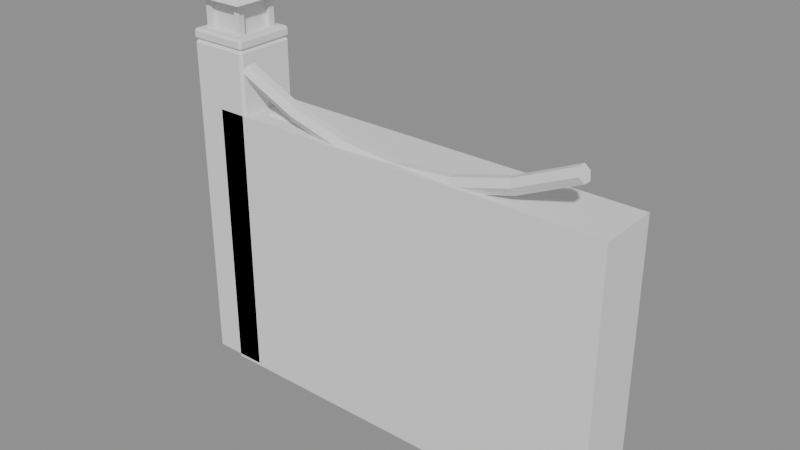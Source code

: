# Source: model.blend  (saved by Blender 5.2.45; exported with 4.5.12 LTS)
import bpy
from mathutils import Matrix  # noqa: F401  (used for matrix-valued properties, if any)

bpy.ops.wm.read_factory_settings(use_empty=True)
scene = bpy.context.scene
scene.name = 'Scene'

# ---- meshes
me_post__woodwarmshade = bpy.data.meshes.new('Post__WoodWarmShade')
me_post__woodwarmshade.from_pydata([(-3.41, -0.41, 0.0), (-3.41, -0.45, 0.04), (-3.45, -0.41, 0.04), (-3.41, -0.45, 4.86), (-3.41, -0.41, 4.9), (-3.45, -0.41, 4.86), (-3.41, 0.41, 0.0), (-3.45, 0.41, 0.04), (-3.41, 0.45, 0.04), (-3.41, 0.41, 4.9), (-3.41, 0.45, 4.86), (-3.45, 0.41, 4.86), (-2.59, -0.41, 0.0), (-2.55, -0.41, 0.04), (-2.59, -0.45, 0.04), (-2.59, -0.41, 4.9), (-2.59, -0.45, 4.86), (-2.55, -0.41, 4.86), (-2.59, 0.41, 0.0), (-2.59, 0.45, 0.04), (-2.55, 0.41, 0.04), (-2.59, 0.41, 4.9), (-2.55, 0.41, 4.86), (-2.59, 0.45, 4.86), (-3.42, -0.42, 4.9), (-3.42, -0.45, 4.93), (-3.45, -0.42, 4.93), (-3.42, -0.45, 5.02), (-3.42, -0.42, 5.05), (-3.45, -0.42, 5.02), (-3.42, 0.42, 4.9), (-3.45, 0.42, 4.93), (-3.42, 0.45, 4.93), (-3.42, 0.42, 5.05), (-3.42, 0.45, 5.02), (-3.45, 0.42, 5.02), (-2.58, -0.42, 4.9), (-2.55, -0.42, 4.93), (-2.58, -0.45, 4.93), (-2.58, -0.42, 5.05), (-2.58, -0.45, 5.02), (-2.55, -0.42, 5.02), (-2.58, 0.42, 4.9), (-2.58, 0.45, 4.93), (-2.55, 0.42, 4.93), (-2.58, 0.42, 5.05), (-2.55, 0.42, 5.02), (-2.58, 0.45, 5.02), (-3.315, -0.315, 5.05), (-3.315, -0.315, 5.5), (-3.315, -0.225, 5.05), (-3.315, -0.225, 5.5), (-3.225, -0.315, 5.05), (-3.225, -0.315, 5.5), (-3.225, -0.225, 5.05), (-3.225, -0.225, 5.5), (-3.315, 0.225, 5.05), (-3.315, 0.225, 5.5), (-3.315, 0.315, 5.05), (-3.315, 0.315, 5.5), (-3.225, 0.225, 5.05), (-3.225, 0.225, 5.5), (-3.225, 0.315, 5.05), (-3.225, 0.315, 5.5), (-2.775, -0.315, 5.05), (-2.775, -0.315, 5.5), (-2.775, -0.225, 5.05), (-2.775, -0.225, 5.5), (-2.685, -0.315, 5.05), (-2.685, -0.315, 5.5), (-2.685, -0.225, 5.05), (-2.685, -0.225, 5.5), (-2.775, 0.225, 5.05), (-2.775, 0.225, 5.5), (-2.775, 0.315, 5.05), (-2.775, 0.315, 5.5), (-2.685, 0.225, 5.05), (-2.685, 0.225, 5.5), (-2.685, 0.315, 5.05), (-2.685, 0.315, 5.5), (-3.45, 0.45, 5.5), (-2.55, 0.45, 5.5), (-2.55, -0.45, 5.5), (-3.45, -0.45, 5.5), (-3.0, 0.0, 5.815), (-2.965, -0.16, 1.582), (-2.964, -0.2, 1.622), (-3.004, -0.16, 1.623), (-2.955, -0.2, 2.092), (-2.954, -0.16, 2.132), (-2.995, -0.16, 2.093), (-2.965, 0.16, 1.582), (-3.004, 0.16, 1.623), (-2.964, 0.2, 1.622), (-2.954, 0.16, 2.132), (-2.955, 0.2, 2.092), (-2.995, 0.16, 2.093), (2.904, -0.16, 1.468), (2.945, -0.16, 1.507), (2.905, -0.2, 1.508), (2.915, -0.16, 2.018), (2.914, -0.2, 1.978), (2.954, -0.16, 1.977), (2.904, 0.16, 1.468), (2.905, 0.2, 1.508), (2.945, 0.16, 1.507), (2.915, 0.16, 2.018), (2.954, 0.16, 1.977), (2.914, 0.2, 1.978), (-2.964, -0.16, 3.372), (-2.963, -0.2, 3.412), (-3.003, -0.16, 3.413), (-2.956, -0.2, 3.882), (-2.955, -0.16, 3.922), (-2.996, -0.16, 3.883), (-2.964, 0.16, 3.372), (-3.003, 0.16, 3.413), (-2.963, 0.2, 3.412), (-2.955, 0.16, 3.922), (-2.956, 0.2, 3.882), (-2.996, 0.16, 3.883), (2.905, -0.16, 3.278), (2.946, -0.16, 3.317), (2.906, -0.2, 3.318), (2.914, -0.16, 3.828), (2.913, -0.2, 3.788), (2.953, -0.16, 3.787), (2.905, 0.16, 3.278), (2.906, 0.2, 3.318), (2.946, 0.16, 3.317), (2.914, 0.16, 3.828), (2.953, 0.16, 3.787), (2.913, 0.2, 3.788)], [], [(0, 1, 2), (3, 4, 5), (6, 7, 8), (9, 10, 11), (12, 13, 14), (15, 16, 17), (18, 19, 20), (21, 22, 23), (6, 0, 2, 7), (1, 3, 5, 2), (4, 9, 11, 5), (10, 8, 7, 11), (18, 6, 8, 19), (9, 21, 23, 10), (22, 20, 19, 23), (12, 18, 20, 13), (21, 15, 17, 22), (16, 14, 13, 17), (0, 12, 14, 1), (15, 4, 3, 16), (6, 18, 12, 0), (2, 5, 11, 7), (14, 16, 3, 1), (21, 9, 4, 15), (8, 10, 23, 19), (20, 22, 17, 13), (24, 25, 26), (27, 28, 29), (30, 31, 32), (33, 34, 35), (36, 37, 38), (39, 40, 41), (42, 43, 44), (45, 46, 47), (30, 24, 26, 31), (25, 27, 29, 26), (28, 33, 35, 29), (34, 32, 31, 35), (42, 30, 32, 43), (33, 45, 47, 34), (46, 44, 43, 47), (36, 42, 44, 37), (45, 39, 41, 46), (40, 38, 37, 41), (24, 36, 38, 25), (39, 28, 27, 40), (30, 42, 36, 24), (26, 29, 35, 31), (38, 40, 27, 25), (45, 33, 28, 39), (32, 34, 47, 43), (44, 46, 41, 37), (48, 49, 51, 50), (50, 51, 55, 54), (54, 55, 53, 52), (52, 53, 49, 48), (50, 54, 52, 48), (55, 51, 49, 53), (56, 57, 59, 58), (58, 59, 63, 62), (62, 63, 61, 60), (60, 61, 57, 56), (58, 62, 60, 56), (63, 59, 57, 61), (64, 65, 67, 66), (66, 67, 71, 70), (70, 71, 69, 68), (68, 69, 65, 64), (66, 70, 68, 64), (71, 67, 65, 69), (72, 73, 75, 74), (74, 75, 79, 78), (78, 79, 77, 76), (76, 77, 73, 72), (74, 78, 76, 72), (79, 75, 73, 77), (80, 84, 81), (81, 84, 82), (80, 81, 82, 83), (82, 84, 83), (83, 84, 80), (85, 86, 87), (88, 89, 90), (91, 92, 93), (94, 95, 96), (97, 98, 99), (100, 101, 102), (103, 104, 105), (106, 107, 108), (91, 85, 87, 92), (86, 88, 90, 87), (89, 94, 96, 90), (95, 93, 92, 96), (103, 91, 93, 104), (94, 106, 108, 95), (107, 105, 104, 108), (97, 103, 105, 98), (106, 100, 102, 107), (101, 99, 98, 102), (85, 97, 99, 86), (100, 89, 88, 101), (91, 103, 97, 85), (87, 90, 96, 92), (99, 101, 88, 86), (106, 94, 89, 100), (93, 95, 108, 104), (105, 107, 102, 98), (109, 110, 111), (112, 113, 114), (115, 116, 117), (118, 119, 120), (121, 122, 123), (124, 125, 126), (127, 128, 129), (130, 131, 132), (115, 109, 111, 116), (110, 112, 114, 111), (113, 118, 120, 114), (119, 117, 116, 120), (127, 115, 117, 128), (118, 130, 132, 119), (131, 129, 128, 132), (121, 127, 129, 122), (130, 124, 126, 131), (125, 123, 122, 126), (109, 121, 123, 110), (124, 113, 112, 125), (115, 127, 121, 109), (111, 114, 120, 116), (123, 125, 112, 110), (130, 118, 113, 124), (117, 119, 132, 128), (129, 131, 126, 122)])
_uv = me_post__woodwarmshade.uv_layers.new(name='UVMap')
_uv.uv.foreach_set('vector', [0.1361, 0.7389, 0.1361, 0.75, 0.125, 0.7389, 0.623, 0.0, 0.625, 0.01111, 0.623, 0.01111, 0.1361, 0.5111, 0.125, 0.5111, 0.1361, 0.5, 0.625, 0.2463, 0.623, 0.2583, 0.623, 0.2389, 0.3639, 0.7389, 0.3765, 0.7389, 0.3705, 0.7556, 0.6306, 0.75, 0.623, 0.7611, 0.623, 0.7417, 0.3639, 0.5111, 0.3705, 0.4944, 0.3765, 0.5111, 0.6306, 0.5, 0.623, 0.5083, 0.623, 0.4889, 0.1361, 0.5111, 0.1361, 0.7389, 0.125, 0.7389, 0.125, 0.5111, 0.377, 0.0, 0.623, 0.0, 0.623, 0.01111, 0.377, 0.01111, 0.625, 0.01111, 0.625, 0.2463, 0.623, 0.2389, 0.623, 0.01111, 0.623, 0.2583, 0.377, 0.2611, 0.377, 0.2389, 0.623, 0.2389, 0.3639, 0.5111, 0.1361, 0.5111, 0.1361, 0.5, 0.3705, 0.4944, 0.625, 0.2463, 0.6306, 0.5, 0.623, 0.4889, 0.623, 0.2583, 0.623, 0.5083, 0.3765, 0.5111, 0.3705, 0.4944, 0.623, 0.4889, 0.3639, 0.7389, 0.3639, 0.5111, 0.3765, 0.5111, 0.3765, 0.7389, 0.6306, 0.5, 0.6306, 0.75, 0.623, 0.7417, 0.623, 0.5083, 0.623, 0.7611, 0.3705, 0.7556, 0.3765, 0.7389, 0.623, 0.7417, 0.1361, 0.7389, 0.3639, 0.7389, 0.3705, 0.7556, 0.1361, 0.75, 0.6306, 0.75, 0.625, 0.9889, 0.623, 0.9889, 0.623, 0.7611, 0.1361, 0.5111, 0.3639, 0.5111, 0.3639, 0.7389, 0.1361, 0.7389, 0.377, 0.01111, 0.623, 0.01111, 0.623, 0.2389, 0.377, 0.2389, 0.3705, 0.7556, 0.623, 0.7611, 0.623, 0.9889, 0.377, 0.9889, 0.6306, 0.5, 0.8639, 0.5111, 0.8639, 0.7389, 0.6306, 0.75, 0.377, 0.2611, 0.623, 0.2583, 0.623, 0.4889, 0.3705, 0.4944, 0.3765, 0.5111, 0.623, 0.5083, 0.623, 0.7417, 0.3765, 0.7389, 0.1333, 0.7417, 0.1333, 0.75, 0.125, 0.7417, 0.575, 0.0, 0.625, 0.008333, 0.575, 0.008333, 0.1333, 0.5083, 0.125, 0.5083, 0.1333, 0.5, 0.625, 0.2472, 0.575, 0.2562, 0.575, 0.2417, 0.3667, 0.7417, 0.4125, 0.7417, 0.3958, 0.7542, 0.6292, 0.75, 0.575, 0.7583, 0.575, 0.7437, 0.3667, 0.5083, 0.3958, 0.4958, 0.4125, 0.5083, 0.6292, 0.5, 0.575, 0.5063, 0.575, 0.4917, 0.1333, 0.5083, 0.1333, 0.7417, 0.125, 0.7417, 0.125, 0.5083, 0.425, 0.0, 0.575, 0.0, 0.575, 0.008333, 0.425, 0.008333, 0.625, 0.008333, 0.625, 0.2472, 0.575, 0.2417, 0.575, 0.008333, 0.575, 0.2562, 0.425, 0.2583, 0.425, 0.2417, 0.575, 0.2417, 0.3667, 0.5083, 0.1333, 0.5083, 0.1333, 0.5, 0.3958, 0.4958, 0.625, 0.2472, 0.6292, 0.5, 0.575, 0.4917, 0.575, 0.2562, 0.575, 0.5063, 0.4125, 0.5083, 0.3958, 0.4958, 0.575, 0.4917, 0.3667, 0.7417, 0.3667, 0.5083, 0.4125, 0.5083, 0.4125, 0.7417, 0.6292, 0.5, 0.6292, 0.75, 0.575, 0.7437, 0.575, 0.5063, 0.575, 0.7583, 0.3958, 0.7542, 0.4125, 0.7417, 0.575, 0.7437, 0.1333, 0.7417, 0.3667, 0.7417, 0.3958, 0.7542, 0.1333, 0.75, 0.6292, 0.75, 0.625, 0.9917, 0.575, 0.9917, 0.575, 0.7583, 0.1333, 0.5083, 0.3667, 0.5083, 0.3667, 0.7417, 0.1333, 0.7417, 0.425, 0.008333, 0.575, 0.008333, 0.575, 0.2417, 0.425, 0.2417, 0.3958, 0.7542, 0.575, 0.7583, 0.575, 0.9917, 0.425, 0.9917, 0.6292, 0.5, 0.8667, 0.5083, 0.8667, 0.7417, 0.6292, 0.75, 0.425, 0.2583, 0.575, 0.2562, 0.575, 0.4917, 0.3958, 0.4958, 0.4125, 0.5083, 0.575, 0.5063, 0.575, 0.7437, 0.4125, 0.7417, 0.375, 0.0, 0.625, 0.0, 0.625, 0.25, 0.375, 0.25, 0.375, 0.25, 0.625, 0.25, 0.625, 0.5, 0.375, 0.5, 0.375, 0.5, 0.625, 0.5, 0.625, 0.75, 0.375, 0.75, 0.375, 0.75, 0.625, 0.75, 0.625, 1.0, 0.375, 1.0, 0.125, 0.5, 0.375, 0.5, 0.375, 0.75, 0.125, 0.75, 0.625, 0.5, 0.875, 0.5, 0.875, 0.75, 0.625, 0.75, 0.375, 0.0, 0.625, 0.0, 0.625, 0.25, 0.375, 0.25, 0.375, 0.25, 0.625, 0.25, 0.625, 0.5, 0.375, 0.5, 0.375, 0.5, 0.625, 0.5, 0.625, 0.75, 0.375, 0.75, 0.375, 0.75, 0.625, 0.75, 0.625, 1.0, 0.375, 1.0, 0.125, 0.5, 0.375, 0.5, 0.375, 0.75, 0.125, 0.75, 0.625, 0.5, 0.875, 0.5, 0.875, 0.75, 0.625, 0.75, 0.375, 0.0, 0.625, 0.0, 0.625, 0.25, 0.375, 0.25, 0.375, 0.25, 0.625, 0.25, 0.625, 0.5, 0.375, 0.5, 0.375, 0.5, 0.625, 0.5, 0.625, 0.75, 0.375, 0.75, 0.375, 0.75, 0.625, 0.75, 0.625, 1.0, 0.375, 1.0, 0.125, 0.5, 0.375, 0.5, 0.375, 0.75, 0.125, 0.75, 0.625, 0.5, 0.875, 0.5, 0.875, 0.75, 0.625, 0.75, 0.375, 0.0, 0.625, 0.0, 0.625, 0.25, 0.375, 0.25, 0.375, 0.25, 0.625, 0.25, 0.625, 0.5, 0.375, 0.5, 0.375, 0.5, 0.625, 0.5, 0.625, 0.75, 0.375, 0.75, 0.375, 0.75, 0.625, 0.75, 0.625, 1.0, 0.375, 1.0, 0.125, 0.5, 0.375, 0.5, 0.375, 0.75, 0.125, 0.75, 0.625, 0.5, 0.875, 0.5, 0.875, 0.75, 0.625, 0.75, 0.25, 0.49, 0.25, 0.25, 0.49, 0.25, 0.49, 0.25, 0.25, 0.25, 0.25, 0.01, 0.75, 0.49, 0.99, 0.25, 0.75, 0.01, 0.51, 0.25, 0.25, 0.01, 0.25, 0.25, 0.01, 0.25, 0.01, 0.25, 0.25, 0.25, 0.25, 0.49, 0.1267, 0.725, 0.1267, 0.75, 0.125, 0.725, 0.6068, 0.0, 0.625, 0.025, 0.6068, 0.025, 0.1267, 0.525, 0.125, 0.525, 0.1267, 0.5, 0.625, 0.2339, 0.6068, 0.2513, 0.6068, 0.225, 0.3733, 0.725, 0.3886, 0.725, 0.3833, 0.7508, 0.6258, 0.7383, 0.6068, 0.7517, 0.6068, 0.7312, 0.3733, 0.525, 0.3833, 0.4992, 0.3886, 0.525, 0.6258, 0.5117, 0.6068, 0.5187, 0.6068, 0.4983, 0.1267, 0.525, 0.1267, 0.725, 0.125, 0.725, 0.125, 0.525, 0.3932, 0.0, 0.6068, 0.0, 0.6068, 0.025, 0.3932, 0.025, 0.625, 0.025, 0.625, 0.2339, 0.6068, 0.225, 0.6068, 0.025, 0.6068, 0.2513, 0.3932, 0.2517, 0.3932, 0.225, 0.6068, 0.225, 0.3733, 0.525, 0.1267, 0.525, 0.1267, 0.5, 0.3833, 0.4992, 0.625, 0.2339, 0.6258, 0.5117, 0.6068, 0.4983, 0.6068, 0.2513, 0.6068, 0.5187, 0.3886, 0.525, 0.3833, 0.4992, 0.6068, 0.4983, 0.3733, 0.725, 0.3733, 0.525, 0.3886, 0.525, 0.3886, 0.725, 0.6258, 0.5117, 0.6258, 0.7383, 0.6068, 0.7312, 0.6068, 0.5187, 0.6068, 0.7517, 0.3833, 0.7508, 0.3886, 0.725, 0.6068, 0.7312, 0.1267, 0.725, 0.3733, 0.725, 0.3833, 0.7508, 0.1267, 0.75, 0.6258, 0.7383, 0.625, 0.9983, 0.6068, 0.9983, 0.6068, 0.7517, 0.1267, 0.525, 0.3733, 0.525, 0.3733, 0.725, 0.1267, 0.725, 0.3932, 0.025, 0.6068, 0.025, 0.6068, 0.225, 0.3932, 0.225, 0.3833, 0.7508, 0.6068, 0.7517, 0.6068, 0.9983, 0.3932, 0.9983, 0.6258, 0.5117, 0.8733, 0.525, 0.8733, 0.725, 0.6258, 0.7383, 0.3932, 0.2517, 0.6068, 0.2513, 0.6068, 0.4983, 0.3833, 0.4992, 0.3886, 0.525, 0.6068, 0.5187, 0.6068, 0.7312, 0.3886, 0.725, 0.1267, 0.725, 0.1267, 0.75, 0.125, 0.725, 0.6068, 0.0, 0.625, 0.025, 0.6068, 0.025, 0.1267, 0.525, 0.125, 0.525, 0.1267, 0.5, 0.625, 0.2339, 0.6068, 0.2513, 0.6068, 0.225, 0.3733, 0.725, 0.3886, 0.725, 0.3833, 0.7508, 0.6258, 0.7383, 0.6068, 0.7517, 0.6068, 0.7312, 0.3733, 0.525, 0.3833, 0.4992, 0.3886, 0.525, 0.6258, 0.5117, 0.6068, 0.5187, 0.6068, 0.4983, 0.1267, 0.525, 0.1267, 0.725, 0.125, 0.725, 0.125, 0.525, 0.3932, 0.0, 0.6068, 0.0, 0.6068, 0.025, 0.3932, 0.025, 0.625, 0.025, 0.625, 0.2339, 0.6068, 0.225, 0.6068, 0.025, 0.6068, 0.2513, 0.3932, 0.2517, 0.3932, 0.225, 0.6068, 0.225, 0.3733, 0.525, 0.1267, 0.525, 0.1267, 0.5, 0.3833, 0.4992, 0.625, 0.2339, 0.6258, 0.5117, 0.6068, 0.4983, 0.6068, 0.2513, 0.6068, 0.5187, 0.3886, 0.525, 0.3833, 0.4992, 0.6068, 0.4983, 0.3733, 0.725, 0.3733, 0.525, 0.3886, 0.525, 0.3886, 0.725, 0.6258, 0.5117, 0.6258, 0.7383, 0.6068, 0.7312, 0.6068, 0.5187, 0.6068, 0.7517, 0.3833, 0.7508, 0.3886, 0.725, 0.6068, 0.7312, 0.1267, 0.725, 0.3733, 0.725, 0.3833, 0.7508, 0.1267, 0.75, 0.6258, 0.7383, 0.625, 0.9983, 0.6068, 0.9983, 0.6068, 0.7517, 0.1267, 0.525, 0.3733, 0.525, 0.3733, 0.725, 0.1267, 0.725, 0.3932, 0.025, 0.6068, 0.025, 0.6068, 0.225, 0.3932, 0.225, 0.3833, 0.7508, 0.6068, 0.7517, 0.6068, 0.9983, 0.3932, 0.9983, 0.6258, 0.5117, 0.8733, 0.525, 0.8733, 0.725, 0.6258, 0.7383, 0.3932, 0.2517, 0.6068, 0.2513, 0.6068, 0.4983, 0.3833, 0.4992, 0.3886, 0.525, 0.6068, 0.5187, 0.6068, 0.7312, 0.3886, 0.725])
me_post__woodwarmshade.update()
me_glow__lightwarm = bpy.data.meshes.new('Glow__LightWarm')
me_glow__lightwarm.from_pydata([(-3.247, -0.2475, 5.05), (-3.247, -0.2475, 5.5), (-3.247, 0.2475, 5.05), (-3.247, 0.2475, 5.5), (-2.753, -0.2475, 5.05), (-2.753, -0.2475, 5.5), (-2.753, 0.2475, 5.05), (-2.753, 0.2475, 5.5), (-0.85, -0.3, 3.738), (-0.7776, -0.3526, 3.793), (-0.8776, -0.3851, 3.793), (-0.9394, -0.3, 3.793), (-0.8776, -0.2149, 3.793), (-0.7776, -0.2474, 3.793), (-0.8224, -0.3851, 3.882), (-0.9224, -0.3526, 3.882), (-0.9224, -0.2474, 3.882), (-0.8224, -0.2149, 3.882), (-0.7606, -0.3, 3.882), (-0.85, -0.3, 3.938), (0.85, -0.3, 3.738), (0.9224, -0.3526, 3.793), (0.8224, -0.3851, 3.793), (0.7606, -0.3, 3.793), (0.8224, -0.2149, 3.793), (0.9224, -0.2474, 3.793), (0.8776, -0.3851, 3.882), (0.7776, -0.3526, 3.882), (0.7776, -0.2474, 3.882), (0.8776, -0.2149, 3.882), (0.9394, -0.3, 3.882), (0.85, -0.3, 3.938)], [], [(0, 1, 3, 2), (2, 3, 7, 6), (6, 7, 5, 4), (4, 5, 1, 0), (2, 6, 4, 0), (7, 3, 1, 5), (8, 9, 10), (9, 8, 13), (8, 10, 11), (8, 11, 12), (8, 12, 13), (9, 13, 18), (10, 9, 14), (11, 10, 15), (12, 11, 16), (13, 12, 17), (9, 18, 14), (10, 14, 15), (11, 15, 16), (12, 16, 17), (13, 17, 18), (14, 18, 19), (15, 14, 19), (16, 15, 19), (17, 16, 19), (18, 17, 19), (20, 21, 22), (21, 20, 25), (20, 22, 23), (20, 23, 24), (20, 24, 25), (21, 25, 30), (22, 21, 26), (23, 22, 27), (24, 23, 28), (25, 24, 29), (21, 30, 26), (22, 26, 27), (23, 27, 28), (24, 28, 29), (25, 29, 30), (26, 30, 31), (27, 26, 31), (28, 27, 31), (29, 28, 31), (30, 29, 31)])
_uv = me_glow__lightwarm.uv_layers.new(name='UVMap')
_uv.uv.foreach_set('vector', [0.375, 0.0, 0.625, 0.0, 0.625, 0.25, 0.375, 0.25, 0.375, 0.25, 0.625, 0.25, 0.625, 0.5, 0.375, 0.5, 0.375, 0.5, 0.625, 0.5, 0.625, 0.75, 0.375, 0.75, 0.375, 0.75, 0.625, 0.75, 0.625, 1.0, 0.375, 1.0, 0.125, 0.5, 0.375, 0.5, 0.375, 0.75, 0.125, 0.75, 0.625, 0.5, 0.875, 0.5, 0.875, 0.75, 0.625, 0.75, 0.1818, 0.0, 0.2727, 0.1575, 0.09091, 0.1575, 0.2727, 0.1575, 0.3636, 0.0, 0.4545, 0.1575, 0.9091, 0.0, 1.0, 0.1575, 0.8182, 0.1575, 0.7273, 0.0, 0.8182, 0.1575, 0.6364, 0.1575, 0.5455, 0.0, 0.6364, 0.1575, 0.4545, 0.1575, 0.2727, 0.1575, 0.4545, 0.1575, 0.3636, 0.3149, 0.09091, 0.1575, 0.2727, 0.1575, 0.1818, 0.3149, 0.8182, 0.1575, 1.0, 0.1575, 0.9091, 0.3149, 0.6364, 0.1575, 0.8182, 0.1575, 0.7273, 0.3149, 0.4545, 0.1575, 0.6364, 0.1575, 0.5455, 0.3149, 0.2727, 0.1575, 0.3636, 0.3149, 0.1818, 0.3149, 0.09091, 0.1575, 0.1818, 0.3149, 0.0, 0.3149, 0.8182, 0.1575, 0.9091, 0.3149, 0.7273, 0.3149, 0.6364, 0.1575, 0.7273, 0.3149, 0.5455, 0.3149, 0.4545, 0.1575, 0.5455, 0.3149, 0.3636, 0.3149, 0.1818, 0.3149, 0.3636, 0.3149, 0.2727, 0.4724, 0.0, 0.3149, 0.1818, 0.3149, 0.09091, 0.4724, 0.7273, 0.3149, 0.9091, 0.3149, 0.8182, 0.4724, 0.5455, 0.3149, 0.7273, 0.3149, 0.6364, 0.4724, 0.3636, 0.3149, 0.5455, 0.3149, 0.4545, 0.4724, 0.1818, 0.0, 0.2727, 0.1575, 0.09091, 0.1575, 0.2727, 0.1575, 0.3636, 0.0, 0.4545, 0.1575, 0.9091, 0.0, 1.0, 0.1575, 0.8182, 0.1575, 0.7273, 0.0, 0.8182, 0.1575, 0.6364, 0.1575, 0.5455, 0.0, 0.6364, 0.1575, 0.4545, 0.1575, 0.2727, 0.1575, 0.4545, 0.1575, 0.3636, 0.3149, 0.09091, 0.1575, 0.2727, 0.1575, 0.1818, 0.3149, 0.8182, 0.1575, 1.0, 0.1575, 0.9091, 0.3149, 0.6364, 0.1575, 0.8182, 0.1575, 0.7273, 0.3149, 0.4545, 0.1575, 0.6364, 0.1575, 0.5455, 0.3149, 0.2727, 0.1575, 0.3636, 0.3149, 0.1818, 0.3149, 0.09091, 0.1575, 0.1818, 0.3149, 0.0, 0.3149, 0.8182, 0.1575, 0.9091, 0.3149, 0.7273, 0.3149, 0.6364, 0.1575, 0.7273, 0.3149, 0.5455, 0.3149, 0.4545, 0.1575, 0.5455, 0.3149, 0.3636, 0.3149, 0.1818, 0.3149, 0.3636, 0.3149, 0.2727, 0.4724, 0.0, 0.3149, 0.1818, 0.3149, 0.09091, 0.4724, 0.7273, 0.3149, 0.9091, 0.3149, 0.8182, 0.4724, 0.5455, 0.3149, 0.7273, 0.3149, 0.6364, 0.4724, 0.3636, 0.3149, 0.5455, 0.3149, 0.4545, 0.4724])
me_glow__lightwarm.update()
me_snow__snowwhite = bpy.data.meshes.new('Snow__SnowWhite')
me_snow__snowwhite.from_pydata([(-3.387, 0.387, 5.657), (-2.613, 0.387, 5.657), (-2.613, -0.387, 5.657), (-3.387, -0.387, 5.657), (-3.0, 0.0, 5.928), (-2.323, -0.18, 3.912), (-2.322, -0.23, 3.962), (-2.372, -0.18, 3.963), (-2.322, -0.23, 3.982), (-2.321, -0.18, 4.032), (-2.372, -0.18, 3.983), (-2.323, 0.18, 3.912), (-2.372, 0.18, 3.963), (-2.322, 0.23, 3.962), (-2.321, 0.18, 4.032), (-2.322, 0.23, 3.982), (-2.372, 0.18, 3.983), (2.677, -0.18, 3.832), (2.727, -0.18, 3.881), (2.677, -0.23, 3.882), (2.679, -0.18, 3.952), (2.678, -0.23, 3.902), (2.728, -0.18, 3.901), (2.677, 0.18, 3.832), (2.677, 0.23, 3.882), (2.727, 0.18, 3.881), (2.679, 0.18, 3.952), (2.728, 0.18, 3.901), (2.678, 0.23, 3.902)], [], [(0, 4, 1), (1, 4, 2), (0, 1, 2, 3), (2, 4, 3), (3, 4, 0), (5, 6, 7), (8, 9, 10), (11, 12, 13), (14, 15, 16), (17, 18, 19), (20, 21, 22), (23, 24, 25), (26, 27, 28), (11, 5, 7, 12), (6, 8, 10, 7), (9, 14, 16, 10), (15, 13, 12, 16), (23, 11, 13, 24), (14, 26, 28, 15), (27, 25, 24, 28), (17, 23, 25, 18), (26, 20, 22, 27), (21, 19, 18, 22), (5, 17, 19, 6), (20, 9, 8, 21), (11, 23, 17, 5), (7, 10, 16, 12), (19, 21, 8, 6), (26, 14, 9, 20), (13, 15, 28, 24), (25, 27, 22, 18)])
_uv = me_snow__snowwhite.uv_layers.new(name='UVMap')
_uv.uv.foreach_set('vector', [0.25, 0.49, 0.25, 0.25, 0.49, 0.25, 0.49, 0.25, 0.25, 0.25, 0.25, 0.01, 0.75, 0.49, 0.99, 0.25, 0.75, 0.01, 0.51, 0.25, 0.25, 0.01, 0.25, 0.25, 0.01, 0.25, 0.01, 0.25, 0.25, 0.25, 0.25, 0.49, 0.1275, 0.7228, 0.1275, 0.75, 0.125, 0.7228, 0.5208, 0.0, 0.625, 0.02717, 0.5208, 0.02717, 0.1275, 0.5272, 0.125, 0.5272, 0.1275, 0.5, 0.625, 0.2327, 0.5208, 0.2518, 0.5208, 0.2228, 0.3725, 0.7228, 0.4531, 0.7228, 0.4259, 0.7512, 0.6262, 0.7376, 0.5208, 0.7525, 0.5208, 0.7296, 0.3725, 0.5272, 0.4259, 0.4988, 0.4531, 0.5272, 0.6262, 0.5124, 0.5208, 0.5204, 0.5208, 0.4975, 0.1275, 0.5272, 0.1275, 0.7228, 0.125, 0.7228, 0.125, 0.5272, 0.4792, 0.0, 0.5208, 0.0, 0.5208, 0.02717, 0.4792, 0.02717, 0.625, 0.02717, 0.625, 0.2327, 0.5208, 0.2228, 0.5208, 0.02717, 0.5208, 0.2518, 0.4792, 0.2525, 0.4792, 0.2228, 0.5208, 0.2228, 0.3725, 0.5272, 0.1275, 0.5272, 0.1275, 0.5, 0.4259, 0.4988, 0.625, 0.2327, 0.6262, 0.5124, 0.5208, 0.4975, 0.5208, 0.2518, 0.5208, 0.5204, 0.4531, 0.5272, 0.4259, 0.4988, 0.5208, 0.4975, 0.3725, 0.7228, 0.3725, 0.5272, 0.4531, 0.5272, 0.4531, 0.7228, 0.6262, 0.5124, 0.6262, 0.7376, 0.5208, 0.7296, 0.5208, 0.5204, 0.5208, 0.7525, 0.4259, 0.7512, 0.4531, 0.7228, 0.5208, 0.7296, 0.1275, 0.7228, 0.3725, 0.7228, 0.4259, 0.7512, 0.1275, 0.75, 0.6262, 0.7376, 0.625, 0.9975, 0.5208, 0.9975, 0.5208, 0.7525, 0.1275, 0.5272, 0.3725, 0.5272, 0.3725, 0.7228, 0.1275, 0.7228, 0.4792, 0.02717, 0.5208, 0.02717, 0.5208, 0.2228, 0.4792, 0.2228, 0.4259, 0.7512, 0.5208, 0.7525, 0.5208, 0.9975, 0.4792, 0.9975, 0.6262, 0.5124, 0.8725, 0.5272, 0.8725, 0.7228, 0.6262, 0.7376, 0.4792, 0.2525, 0.5208, 0.2518, 0.5208, 0.4975, 0.4259, 0.4988, 0.4531, 0.5272, 0.5208, 0.5204, 0.5208, 0.7296, 0.4531, 0.7228])
me_snow__snowwhite.update()
me_garland__needlegreen = bpy.data.meshes.new('Garland__NeedleGreen')
me_garland__needlegreen.from_pydata([(-2.568, -0.18, 4.608), (-1.682, -0.18, 4.203), (-2.611, -0.24, 4.514), (-1.725, -0.24, 4.108), (-2.611, -0.36, 4.514), (-1.725, -0.36, 4.108), (-2.568, -0.42, 4.608), (-1.682, -0.42, 4.203), (-2.525, -0.36, 4.703), (-1.639, -0.36, 4.297), (-2.525, -0.24, 4.703), (-1.639, -0.24, 4.297), (-1.719, -0.18, 4.216), (-0.8307, -0.18, 3.972), (-1.747, -0.24, 4.116), (-0.8582, -0.24, 3.872), (-1.747, -0.36, 4.116), (-0.8582, -0.36, 3.872), (-1.719, -0.42, 4.216), (-0.8307, -0.42, 3.972), (-1.692, -0.36, 4.317), (-0.8032, -0.36, 4.073), (-1.692, -0.24, 4.317), (-0.8032, -0.24, 4.073), (-0.8699, -0.18, 3.98), (0.01992, -0.18, 3.898), (-0.8794, -0.24, 3.876), (0.01045, -0.24, 3.795), (-0.8794, -0.36, 3.876), (0.01045, -0.36, 3.795), (-0.8699, -0.42, 3.98), (0.01992, -0.42, 3.898), (-0.8604, -0.36, 4.083), (0.02939, -0.36, 4.002), (-0.8604, -0.24, 4.083), (0.02939, -0.24, 4.002), (-0.01992, -0.18, 3.898), (0.8699, -0.18, 3.98), (-0.01045, -0.24, 3.795), (0.8794, -0.24, 3.876), (-0.01045, -0.36, 3.795), (0.8794, -0.36, 3.876), (-0.01992, -0.42, 3.898), (0.8699, -0.42, 3.98), (-0.02939, -0.36, 4.002), (0.8604, -0.36, 4.083), (-0.02939, -0.24, 4.002), (0.8604, -0.24, 4.083), (0.8307, -0.18, 3.972), (1.719, -0.18, 4.216), (0.8582, -0.24, 3.872), (1.747, -0.24, 4.116), (0.8582, -0.36, 3.872), (1.747, -0.36, 4.116), (0.8307, -0.42, 3.972), (1.719, -0.42, 4.216), (0.8032, -0.36, 4.073), (1.692, -0.36, 4.317), (0.8032, -0.24, 4.073), (1.692, -0.24, 4.317), (1.682, -0.18, 4.203), (2.568, -0.18, 4.608), (1.725, -0.24, 4.108), (2.611, -0.24, 4.514), (1.725, -0.36, 4.108), (2.611, -0.36, 4.514), (1.682, -0.42, 4.203), (2.568, -0.42, 4.608), (1.639, -0.36, 4.297), (2.525, -0.36, 4.703), (1.639, -0.24, 4.297), (2.525, -0.24, 4.703)], [], [(0, 1, 3, 2), (2, 3, 5, 4), (4, 5, 7, 6), (6, 7, 9, 8), (3, 1, 11, 9, 7, 5), (8, 9, 11, 10), (10, 11, 1, 0), (0, 2, 4, 6, 8, 10), (12, 13, 15, 14), (14, 15, 17, 16), (16, 17, 19, 18), (18, 19, 21, 20), (15, 13, 23, 21, 19, 17), (20, 21, 23, 22), (22, 23, 13, 12), (12, 14, 16, 18, 20, 22), (24, 25, 27, 26), (26, 27, 29, 28), (28, 29, 31, 30), (30, 31, 33, 32), (27, 25, 35, 33, 31, 29), (32, 33, 35, 34), (34, 35, 25, 24), (24, 26, 28, 30, 32, 34), (36, 37, 39, 38), (38, 39, 41, 40), (40, 41, 43, 42), (42, 43, 45, 44), (39, 37, 47, 45, 43, 41), (44, 45, 47, 46), (46, 47, 37, 36), (36, 38, 40, 42, 44, 46), (48, 49, 51, 50), (50, 51, 53, 52), (52, 53, 55, 54), (54, 55, 57, 56), (51, 49, 59, 57, 55, 53), (56, 57, 59, 58), (58, 59, 49, 48), (48, 50, 52, 54, 56, 58), (60, 61, 63, 62), (62, 63, 65, 64), (64, 65, 67, 66), (66, 67, 69, 68), (63, 61, 71, 69, 67, 65), (68, 69, 71, 70), (70, 71, 61, 60), (60, 62, 64, 66, 68, 70)])
_uv = me_garland__needlegreen.uv_layers.new(name='UVMap')
_uv.uv.foreach_set('vector', [1.0, 0.5, 1.0, 1.0, 0.8333, 1.0, 0.8333, 0.5, 0.8333, 0.5, 0.8333, 1.0, 0.6667, 1.0, 0.6667, 0.5, 0.6667, 0.5, 0.6667, 1.0, 0.5, 1.0, 0.5, 0.5, 0.5, 0.5, 0.5, 1.0, 0.3333, 1.0, 0.3333, 0.5, 0.4578, 0.37, 0.25, 0.49, 0.04215, 0.37, 0.04215, 0.13, 0.25, 0.01, 0.4578, 0.13, 0.3333, 0.5, 0.3333, 1.0, 0.1667, 1.0, 0.1667, 0.5, 0.1667, 0.5, 0.1667, 1.0, -8.941e-08, 1.0, -8.941e-08, 0.5, 0.75, 0.49, 0.9578, 0.37, 0.9578, 0.13, 0.75, 0.01, 0.5422, 0.13, 0.5422, 0.37, 1.0, 0.5, 1.0, 1.0, 0.8333, 1.0, 0.8333, 0.5, 0.8333, 0.5, 0.8333, 1.0, 0.6667, 1.0, 0.6667, 0.5, 0.6667, 0.5, 0.6667, 1.0, 0.5, 1.0, 0.5, 0.5, 0.5, 0.5, 0.5, 1.0, 0.3333, 1.0, 0.3333, 0.5, 0.4578, 0.37, 0.25, 0.49, 0.04215, 0.37, 0.04215, 0.13, 0.25, 0.01, 0.4578, 0.13, 0.3333, 0.5, 0.3333, 1.0, 0.1667, 1.0, 0.1667, 0.5, 0.1667, 0.5, 0.1667, 1.0, -8.941e-08, 1.0, -8.941e-08, 0.5, 0.75, 0.49, 0.9578, 0.37, 0.9578, 0.13, 0.75, 0.01, 0.5422, 0.13, 0.5422, 0.37, 1.0, 0.5, 1.0, 1.0, 0.8333, 1.0, 0.8333, 0.5, 0.8333, 0.5, 0.8333, 1.0, 0.6667, 1.0, 0.6667, 0.5, 0.6667, 0.5, 0.6667, 1.0, 0.5, 1.0, 0.5, 0.5, 0.5, 0.5, 0.5, 1.0, 0.3333, 1.0, 0.3333, 0.5, 0.4578, 0.37, 0.25, 0.49, 0.04215, 0.37, 0.04215, 0.13, 0.25, 0.01, 0.4578, 0.13, 0.3333, 0.5, 0.3333, 1.0, 0.1667, 1.0, 0.1667, 0.5, 0.1667, 0.5, 0.1667, 1.0, -8.941e-08, 1.0, -8.941e-08, 0.5, 0.75, 0.49, 0.9578, 0.37, 0.9578, 0.13, 0.75, 0.01, 0.5422, 0.13, 0.5422, 0.37, 1.0, 0.5, 1.0, 1.0, 0.8333, 1.0, 0.8333, 0.5, 0.8333, 0.5, 0.8333, 1.0, 0.6667, 1.0, 0.6667, 0.5, 0.6667, 0.5, 0.6667, 1.0, 0.5, 1.0, 0.5, 0.5, 0.5, 0.5, 0.5, 1.0, 0.3333, 1.0, 0.3333, 0.5, 0.4578, 0.37, 0.25, 0.49, 0.04215, 0.37, 0.04215, 0.13, 0.25, 0.01, 0.4578, 0.13, 0.3333, 0.5, 0.3333, 1.0, 0.1667, 1.0, 0.1667, 0.5, 0.1667, 0.5, 0.1667, 1.0, -8.941e-08, 1.0, -8.941e-08, 0.5, 0.75, 0.49, 0.9578, 0.37, 0.9578, 0.13, 0.75, 0.01, 0.5422, 0.13, 0.5422, 0.37, 1.0, 0.5, 1.0, 1.0, 0.8333, 1.0, 0.8333, 0.5, 0.8333, 0.5, 0.8333, 1.0, 0.6667, 1.0, 0.6667, 0.5, 0.6667, 0.5, 0.6667, 1.0, 0.5, 1.0, 0.5, 0.5, 0.5, 0.5, 0.5, 1.0, 0.3333, 1.0, 0.3333, 0.5, 0.4578, 0.37, 0.25, 0.49, 0.04215, 0.37, 0.04215, 0.13, 0.25, 0.01, 0.4578, 0.13, 0.3333, 0.5, 0.3333, 1.0, 0.1667, 1.0, 0.1667, 0.5, 0.1667, 0.5, 0.1667, 1.0, -8.941e-08, 1.0, -8.941e-08, 0.5, 0.75, 0.49, 0.9578, 0.37, 0.9578, 0.13, 0.75, 0.01, 0.5422, 0.13, 0.5422, 0.37, 1.0, 0.5, 1.0, 1.0, 0.8333, 1.0, 0.8333, 0.5, 0.8333, 0.5, 0.8333, 1.0, 0.6667, 1.0, 0.6667, 0.5, 0.6667, 0.5, 0.6667, 1.0, 0.5, 1.0, 0.5, 0.5, 0.5, 0.5, 0.5, 1.0, 0.3333, 1.0, 0.3333, 0.5, 0.4578, 0.37, 0.25, 0.49, 0.04215, 0.37, 0.04215, 0.13, 0.25, 0.01, 0.4578, 0.13, 0.3333, 0.5, 0.3333, 1.0, 0.1667, 1.0, 0.1667, 0.5, 0.1667, 0.5, 0.1667, 1.0, -8.941e-08, 1.0, -8.941e-08, 0.5, 0.75, 0.49, 0.9578, 0.37, 0.9578, 0.13, 0.75, 0.01, 0.5422, 0.13, 0.5422, 0.37])
me_garland__needlegreen.update()
me_cube_010 = bpy.data.meshes.new('Cube.010')
me_cube_010.from_pydata([(-3.0, -0.45, -2.0), (-3.0, -0.45, 2.0), (-3.0, 0.45, -2.0), (-3.0, 0.45, 2.0), (3.0, -0.45, -2.0), (3.0, -0.45, 2.0), (3.0, 0.45, -2.0), (3.0, 0.45, 2.0)], [], [(0, 1, 3, 2), (2, 3, 7, 6), (6, 7, 5, 4), (4, 5, 1, 0), (2, 6, 4, 0), (7, 3, 1, 5)])
_uv = me_cube_010.uv_layers.new(name='UVMap')
_uv.uv.foreach_set('vector', [0.375, 0.0, 0.625, 0.0, 0.625, 0.25, 0.375, 0.25, 0.375, 0.25, 0.625, 0.25, 0.625, 0.5, 0.375, 0.5, 0.375, 0.5, 0.625, 0.5, 0.625, 0.75, 0.375, 0.75, 0.375, 0.75, 0.625, 0.75, 0.625, 1.0, 0.375, 1.0, 0.125, 0.5, 0.375, 0.5, 0.375, 0.75, 0.125, 0.75, 0.625, 0.5, 0.875, 0.5, 0.875, 0.75, 0.625, 0.75])
me_cube_010.update()

# ---- objects
ob_post__woodwarmshade = bpy.data.objects.new('Post__WoodWarmShade', me_post__woodwarmshade)
ob_glow__lightwarm = bpy.data.objects.new('Glow__LightWarm', me_glow__lightwarm)
ob_snow__snowwhite = bpy.data.objects.new('Snow__SnowWhite', me_snow__snowwhite)
ob_garland__needlegreen = bpy.data.objects.new('Garland__NeedleGreen', me_garland__needlegreen)
ob_col_fence = bpy.data.objects.new('COL_Fence', me_cube_010)

# ---- transforms, parenting, visibility, modifiers, constraints
ob_post__woodwarmshade.location = (0.0, 0.0, 0.0)
ob_glow__lightwarm.location = (0.0, 0.0, 0.0)
ob_snow__snowwhite.location = (0.0, 0.0, 0.0)
ob_garland__needlegreen.location = (0.0, 0.0, 0.0)
ob_col_fence.location = (0.0, 0.0, 2.0)
ob_col_fence.display_type = 'WIRE'

# ---- collection membership
scene.collection.objects.link(ob_post__woodwarmshade)
scene.collection.objects.link(ob_glow__lightwarm)
scene.collection.objects.link(ob_snow__snowwhite)
scene.collection.objects.link(ob_garland__needlegreen)
scene.collection.objects.link(ob_col_fence)

# ---- scene / render settings (as saved in the file)
scene.frame_start = 1; scene.frame_end = 250; scene.frame_set(1)
scene.render.engine = 'BLENDER_EEVEE_NEXT'
scene.render.bake_bias = 0.0
scene.render.bake_samples = 0
scene.render.compositor_device = 'GPU'
scene.eevee.use_volume_custom_range = False
scene.eevee.fast_gi_thickness_near = 0.1
scene.eevee.fast_gi_thickness_far = 0.0
scene.eevee.ray_tracing_options.screen_trace_thickness = 0.1
bpy.context.view_layer.update()

# ---- added for rendering (the .blend has no active camera and no usable light): camera, sun + grey world if the file has none
cam_auto = bpy.data.cameras.new('AutoCamera')
cam_auto.lens = 50.0
cam_auto.sensor_width = 36.0
cam_auto.clip_end = 1000.0
ob_auto_camera = bpy.data.objects.new('AutoCamera', cam_auto)
scene.collection.objects.link(ob_auto_camera)
ob_auto_camera.location = (7.92264, -9.77717, 9.48186)
ob_auto_camera.rotation_euler = (1.09748, -7.21219e-08, 0.694738)
scene.camera = ob_auto_camera
light_auto_sun = bpy.data.lights.new('AutoSun', 'SUN')
light_auto_sun.energy = 3.0
light_auto_sun.angle = 0.0523599
ob_auto_sun = bpy.data.objects.new('AutoSun', light_auto_sun)
scene.collection.objects.link(ob_auto_sun)
ob_auto_sun.rotation_euler = (0.872665, 0.174533, 0.523599)
if scene.world is None:
    world_auto = bpy.data.worlds.new('AutoWorld')
    world_auto.color = (0.3, 0.3, 0.3)
    scene.world = world_auto
bpy.context.view_layer.update()

